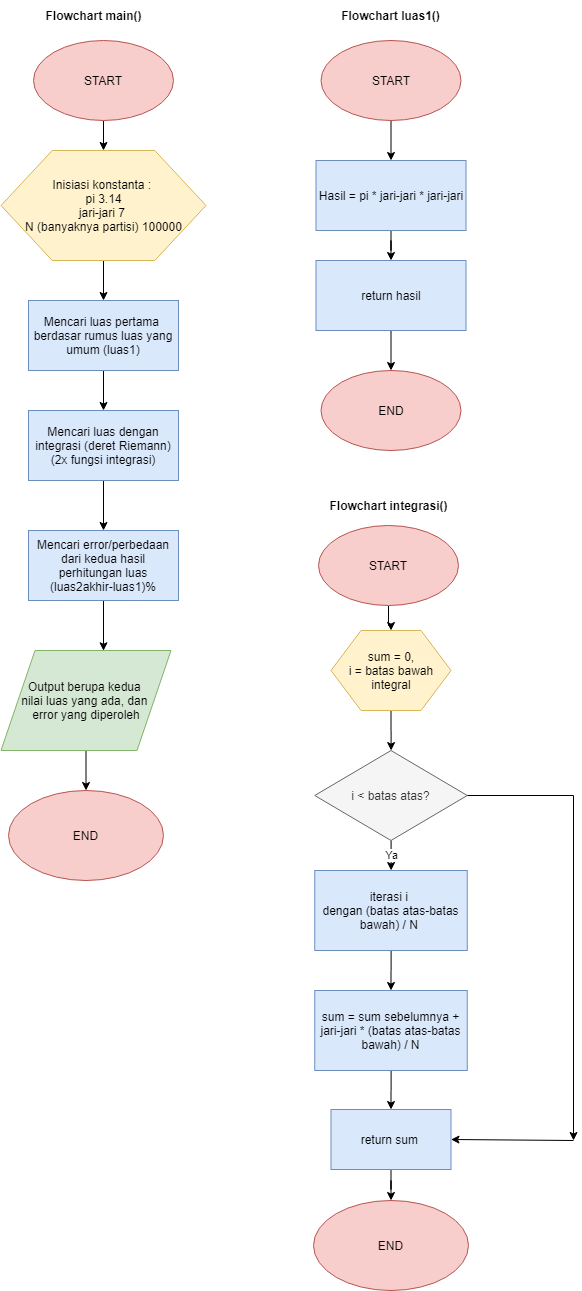

The diagram above was exported from draw.io. Its source (the exported page's mxGraphModel, read from the mxfile embedded in the PNG):
<mxGraphModel dx="1019" dy="500" grid="1" gridSize="10" guides="1" tooltips="1" connect="1" arrows="1" fold="1" page="1" pageScale="1" pageWidth="827" pageHeight="1169" math="0" shadow="0">
  <root>
    <mxCell id="0" />
    <mxCell id="1" parent="0" />
    <mxCell id="UUh2oioYuiKbo-lh_DS7-9" style="edgeStyle=orthogonalEdgeStyle;rounded=0;orthogonalLoop=1;jettySize=auto;html=1;entryX=0.5;entryY=0;entryDx=0;entryDy=0;" edge="1" parent="1" source="UUh2oioYuiKbo-lh_DS7-1" target="UUh2oioYuiKbo-lh_DS7-2">
      <mxGeometry relative="1" as="geometry" />
    </mxCell>
    <mxCell id="UUh2oioYuiKbo-lh_DS7-1" value="START" style="ellipse;whiteSpace=wrap;html=1;fillColor=#f8cecc;strokeColor=#b85450;" vertex="1" parent="1">
      <mxGeometry x="240" y="100" width="140" height="80" as="geometry" />
    </mxCell>
    <mxCell id="UUh2oioYuiKbo-lh_DS7-10" style="edgeStyle=orthogonalEdgeStyle;rounded=0;orthogonalLoop=1;jettySize=auto;html=1;" edge="1" parent="1" source="UUh2oioYuiKbo-lh_DS7-2" target="UUh2oioYuiKbo-lh_DS7-3">
      <mxGeometry relative="1" as="geometry" />
    </mxCell>
    <mxCell id="UUh2oioYuiKbo-lh_DS7-2" value="Inisiasi konstanta :&amp;nbsp;&lt;br&gt;pi 3.14&lt;br&gt;jari-jari 7&amp;nbsp;&lt;br&gt;N (banyaknya partisi) 100000" style="shape=hexagon;perimeter=hexagonPerimeter2;whiteSpace=wrap;html=1;fillColor=#fff2cc;strokeColor=#d6b656;" vertex="1" parent="1">
      <mxGeometry x="207.5" y="210" width="205" height="110" as="geometry" />
    </mxCell>
    <mxCell id="UUh2oioYuiKbo-lh_DS7-11" style="edgeStyle=orthogonalEdgeStyle;rounded=0;orthogonalLoop=1;jettySize=auto;html=1;entryX=0.5;entryY=0;entryDx=0;entryDy=0;" edge="1" parent="1" source="UUh2oioYuiKbo-lh_DS7-3" target="UUh2oioYuiKbo-lh_DS7-4">
      <mxGeometry relative="1" as="geometry" />
    </mxCell>
    <mxCell id="UUh2oioYuiKbo-lh_DS7-3" value="Mencari luas pertama&amp;nbsp;&lt;br&gt;berdasar rumus luas yang umum (luas1)" style="rounded=0;whiteSpace=wrap;html=1;fillColor=#dae8fc;strokeColor=#6c8ebf;" vertex="1" parent="1">
      <mxGeometry x="235" y="360" width="150" height="70" as="geometry" />
    </mxCell>
    <mxCell id="UUh2oioYuiKbo-lh_DS7-12" style="edgeStyle=orthogonalEdgeStyle;rounded=0;orthogonalLoop=1;jettySize=auto;html=1;entryX=0.5;entryY=0;entryDx=0;entryDy=0;" edge="1" parent="1" source="UUh2oioYuiKbo-lh_DS7-4" target="UUh2oioYuiKbo-lh_DS7-6">
      <mxGeometry relative="1" as="geometry" />
    </mxCell>
    <mxCell id="UUh2oioYuiKbo-lh_DS7-4" value="Mencari luas dengan integrasi (deret Riemann) (2x fungsi integrasi)" style="rounded=0;whiteSpace=wrap;html=1;fillColor=#dae8fc;strokeColor=#6c8ebf;" vertex="1" parent="1">
      <mxGeometry x="235" y="470" width="150" height="70" as="geometry" />
    </mxCell>
    <mxCell id="UUh2oioYuiKbo-lh_DS7-14" style="edgeStyle=orthogonalEdgeStyle;rounded=0;orthogonalLoop=1;jettySize=auto;html=1;entryX=0.603;entryY=0.003;entryDx=0;entryDy=0;entryPerimeter=0;" edge="1" parent="1" source="UUh2oioYuiKbo-lh_DS7-6" target="UUh2oioYuiKbo-lh_DS7-7">
      <mxGeometry relative="1" as="geometry" />
    </mxCell>
    <mxCell id="UUh2oioYuiKbo-lh_DS7-6" value="Mencari error/perbedaan dari kedua hasil perhitungan luas (luas2akhir-luas1)%" style="rounded=0;whiteSpace=wrap;html=1;fillColor=#dae8fc;strokeColor=#6c8ebf;" vertex="1" parent="1">
      <mxGeometry x="235" y="590" width="150" height="70" as="geometry" />
    </mxCell>
    <mxCell id="UUh2oioYuiKbo-lh_DS7-15" style="edgeStyle=orthogonalEdgeStyle;rounded=0;orthogonalLoop=1;jettySize=auto;html=1;entryX=0.5;entryY=0;entryDx=0;entryDy=0;" edge="1" parent="1" source="UUh2oioYuiKbo-lh_DS7-7" target="UUh2oioYuiKbo-lh_DS7-8">
      <mxGeometry relative="1" as="geometry" />
    </mxCell>
    <mxCell id="UUh2oioYuiKbo-lh_DS7-7" value="Output berupa kedua &lt;br&gt;nilai luas yang ada, dan &lt;br&gt;error yang diperoleh" style="shape=parallelogram;perimeter=parallelogramPerimeter;whiteSpace=wrap;html=1;fillColor=#d5e8d4;strokeColor=#82b366;" vertex="1" parent="1">
      <mxGeometry x="207.5" y="710" width="170" height="100" as="geometry" />
    </mxCell>
    <mxCell id="UUh2oioYuiKbo-lh_DS7-8" value="END" style="ellipse;whiteSpace=wrap;html=1;fillColor=#f8cecc;strokeColor=#b85450;" vertex="1" parent="1">
      <mxGeometry x="215" y="850" width="155" height="90" as="geometry" />
    </mxCell>
    <mxCell id="UUh2oioYuiKbo-lh_DS7-16" value="&lt;b&gt;Flowchart main()&lt;/b&gt;" style="text;html=1;strokeColor=none;fillColor=none;align=center;verticalAlign=middle;whiteSpace=wrap;rounded=0;" vertex="1" parent="1">
      <mxGeometry x="222.5" y="60" width="155" height="30" as="geometry" />
    </mxCell>
    <mxCell id="UUh2oioYuiKbo-lh_DS7-17" value="&lt;b&gt;Flowchart luas1()&lt;/b&gt;" style="text;html=1;strokeColor=none;fillColor=none;align=center;verticalAlign=middle;whiteSpace=wrap;rounded=0;" vertex="1" parent="1">
      <mxGeometry x="520" y="60" width="155" height="30" as="geometry" />
    </mxCell>
    <mxCell id="UUh2oioYuiKbo-lh_DS7-20" style="edgeStyle=orthogonalEdgeStyle;rounded=0;orthogonalLoop=1;jettySize=auto;html=1;entryX=0.5;entryY=0;entryDx=0;entryDy=0;" edge="1" parent="1" source="UUh2oioYuiKbo-lh_DS7-18" target="UUh2oioYuiKbo-lh_DS7-19">
      <mxGeometry relative="1" as="geometry" />
    </mxCell>
    <mxCell id="UUh2oioYuiKbo-lh_DS7-18" value="START" style="ellipse;whiteSpace=wrap;html=1;fillColor=#f8cecc;strokeColor=#b85450;" vertex="1" parent="1">
      <mxGeometry x="527.5" y="100" width="140" height="80" as="geometry" />
    </mxCell>
    <mxCell id="UUh2oioYuiKbo-lh_DS7-23" style="edgeStyle=orthogonalEdgeStyle;rounded=0;orthogonalLoop=1;jettySize=auto;html=1;entryX=0.5;entryY=0;entryDx=0;entryDy=0;" edge="1" parent="1" source="UUh2oioYuiKbo-lh_DS7-19" target="UUh2oioYuiKbo-lh_DS7-21">
      <mxGeometry relative="1" as="geometry" />
    </mxCell>
    <mxCell id="UUh2oioYuiKbo-lh_DS7-19" value="Hasil = pi * jari-jari * jari-jari" style="rounded=0;whiteSpace=wrap;html=1;fillColor=#dae8fc;strokeColor=#6c8ebf;" vertex="1" parent="1">
      <mxGeometry x="522.5" y="220" width="150" height="70" as="geometry" />
    </mxCell>
    <mxCell id="UUh2oioYuiKbo-lh_DS7-24" style="edgeStyle=orthogonalEdgeStyle;rounded=0;orthogonalLoop=1;jettySize=auto;html=1;entryX=0.5;entryY=0;entryDx=0;entryDy=0;" edge="1" parent="1" source="UUh2oioYuiKbo-lh_DS7-21" target="UUh2oioYuiKbo-lh_DS7-22">
      <mxGeometry relative="1" as="geometry" />
    </mxCell>
    <mxCell id="UUh2oioYuiKbo-lh_DS7-21" value="return hasil" style="rounded=0;whiteSpace=wrap;html=1;fillColor=#dae8fc;strokeColor=#6c8ebf;" vertex="1" parent="1">
      <mxGeometry x="522.5" y="320" width="150" height="70" as="geometry" />
    </mxCell>
    <mxCell id="UUh2oioYuiKbo-lh_DS7-22" value="END" style="ellipse;whiteSpace=wrap;html=1;fillColor=#f8cecc;strokeColor=#b85450;" vertex="1" parent="1">
      <mxGeometry x="527.5" y="430" width="140" height="80" as="geometry" />
    </mxCell>
    <mxCell id="UUh2oioYuiKbo-lh_DS7-25" value="&lt;b&gt;Flowchart integrasi()&lt;/b&gt;" style="text;html=1;strokeColor=none;fillColor=none;align=center;verticalAlign=middle;whiteSpace=wrap;rounded=0;" vertex="1" parent="1">
      <mxGeometry x="517.5" y="550" width="155" height="30" as="geometry" />
    </mxCell>
    <mxCell id="UUh2oioYuiKbo-lh_DS7-37" style="edgeStyle=orthogonalEdgeStyle;rounded=0;orthogonalLoop=1;jettySize=auto;html=1;" edge="1" parent="1" source="UUh2oioYuiKbo-lh_DS7-26" target="UUh2oioYuiKbo-lh_DS7-27">
      <mxGeometry relative="1" as="geometry" />
    </mxCell>
    <mxCell id="UUh2oioYuiKbo-lh_DS7-26" value="START" style="ellipse;whiteSpace=wrap;html=1;fillColor=#f8cecc;strokeColor=#b85450;" vertex="1" parent="1">
      <mxGeometry x="525" y="585" width="140" height="80" as="geometry" />
    </mxCell>
    <mxCell id="UUh2oioYuiKbo-lh_DS7-38" style="edgeStyle=orthogonalEdgeStyle;rounded=0;orthogonalLoop=1;jettySize=auto;html=1;" edge="1" parent="1" source="UUh2oioYuiKbo-lh_DS7-27" target="UUh2oioYuiKbo-lh_DS7-28">
      <mxGeometry relative="1" as="geometry" />
    </mxCell>
    <mxCell id="UUh2oioYuiKbo-lh_DS7-27" value="sum = 0,&lt;br&gt;i = batas bawah integral" style="shape=hexagon;perimeter=hexagonPerimeter2;whiteSpace=wrap;html=1;fillColor=#fff2cc;strokeColor=#d6b656;" vertex="1" parent="1">
      <mxGeometry x="537.5" y="690" width="120" height="80" as="geometry" />
    </mxCell>
    <mxCell id="UUh2oioYuiKbo-lh_DS7-39" value="Ya" style="edgeStyle=orthogonalEdgeStyle;rounded=0;orthogonalLoop=1;jettySize=auto;html=1;" edge="1" parent="1" source="UUh2oioYuiKbo-lh_DS7-28" target="UUh2oioYuiKbo-lh_DS7-30">
      <mxGeometry relative="1" as="geometry" />
    </mxCell>
    <mxCell id="UUh2oioYuiKbo-lh_DS7-43" style="edgeStyle=orthogonalEdgeStyle;rounded=0;orthogonalLoop=1;jettySize=auto;html=1;" edge="1" parent="1" source="UUh2oioYuiKbo-lh_DS7-28">
      <mxGeometry relative="1" as="geometry">
        <mxPoint x="780" y="1200" as="targetPoint" />
      </mxGeometry>
    </mxCell>
    <mxCell id="UUh2oioYuiKbo-lh_DS7-28" value="i &amp;lt; batas atas?" style="rhombus;whiteSpace=wrap;html=1;fillColor=#f5f5f5;strokeColor=#666666;fontColor=#333333;" vertex="1" parent="1">
      <mxGeometry x="521.25" y="810" width="152.5" height="90" as="geometry" />
    </mxCell>
    <mxCell id="UUh2oioYuiKbo-lh_DS7-40" style="edgeStyle=orthogonalEdgeStyle;rounded=0;orthogonalLoop=1;jettySize=auto;html=1;entryX=0.5;entryY=0;entryDx=0;entryDy=0;" edge="1" parent="1" source="UUh2oioYuiKbo-lh_DS7-30" target="UUh2oioYuiKbo-lh_DS7-31">
      <mxGeometry relative="1" as="geometry" />
    </mxCell>
    <mxCell id="UUh2oioYuiKbo-lh_DS7-30" value="iterasi i&amp;nbsp;&lt;br&gt;dengan (batas atas-batas bawah) / N&amp;nbsp;" style="rounded=0;whiteSpace=wrap;html=1;fillColor=#dae8fc;strokeColor=#6c8ebf;" vertex="1" parent="1">
      <mxGeometry x="521.25" y="930" width="152.5" height="80" as="geometry" />
    </mxCell>
    <mxCell id="UUh2oioYuiKbo-lh_DS7-41" style="edgeStyle=orthogonalEdgeStyle;rounded=0;orthogonalLoop=1;jettySize=auto;html=1;" edge="1" parent="1" source="UUh2oioYuiKbo-lh_DS7-31" target="UUh2oioYuiKbo-lh_DS7-33">
      <mxGeometry relative="1" as="geometry" />
    </mxCell>
    <mxCell id="UUh2oioYuiKbo-lh_DS7-31" value="sum = sum sebelumnya + jari-jari * (batas atas-batas bawah) / N" style="rounded=0;whiteSpace=wrap;html=1;fillColor=#dae8fc;strokeColor=#6c8ebf;" vertex="1" parent="1">
      <mxGeometry x="521.25" y="1050" width="152.5" height="80" as="geometry" />
    </mxCell>
    <mxCell id="UUh2oioYuiKbo-lh_DS7-42" style="edgeStyle=orthogonalEdgeStyle;rounded=0;orthogonalLoop=1;jettySize=auto;html=1;" edge="1" parent="1" source="UUh2oioYuiKbo-lh_DS7-33" target="UUh2oioYuiKbo-lh_DS7-34">
      <mxGeometry relative="1" as="geometry" />
    </mxCell>
    <mxCell id="UUh2oioYuiKbo-lh_DS7-33" value="return sum&amp;nbsp;" style="rounded=0;whiteSpace=wrap;html=1;fillColor=#dae8fc;strokeColor=#6c8ebf;" vertex="1" parent="1">
      <mxGeometry x="537.5" y="1169" width="120" height="60" as="geometry" />
    </mxCell>
    <mxCell id="UUh2oioYuiKbo-lh_DS7-34" value="END" style="ellipse;whiteSpace=wrap;html=1;fillColor=#f8cecc;strokeColor=#b85450;" vertex="1" parent="1">
      <mxGeometry x="520" y="1260" width="155" height="90" as="geometry" />
    </mxCell>
    <mxCell id="UUh2oioYuiKbo-lh_DS7-45" value="" style="endArrow=classic;html=1;entryX=1;entryY=0.5;entryDx=0;entryDy=0;" edge="1" parent="1" target="UUh2oioYuiKbo-lh_DS7-33">
      <mxGeometry width="50" height="50" relative="1" as="geometry">
        <mxPoint x="780" y="1200" as="sourcePoint" />
        <mxPoint x="260" y="1370" as="targetPoint" />
      </mxGeometry>
    </mxCell>
  </root>
</mxGraphModel>